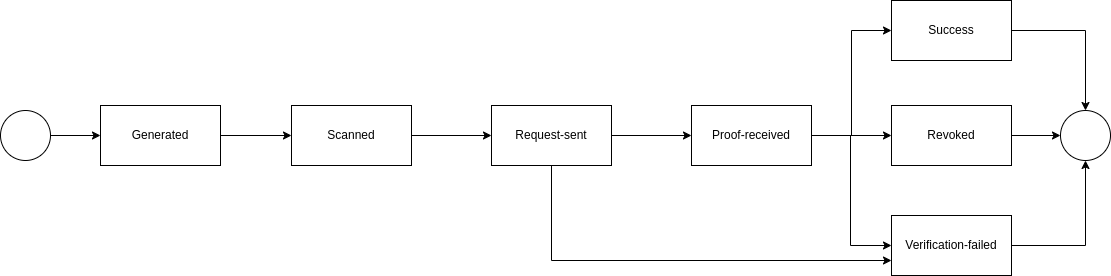

The diagram above was exported from draw.io. Its source (the exported page's mxGraphModel, read from the mxfile embedded in the PNG):
<mxGraphModel dx="1434" dy="759" grid="1" gridSize="10" guides="1" tooltips="1" connect="1" arrows="1" fold="1" page="1" pageScale="1" pageWidth="1169" pageHeight="827" math="0" shadow="0">
  <root>
    <mxCell id="0" />
    <mxCell id="1" parent="0" />
    <mxCell id="a_FwfhVBBuYMZOECd5nv-15" style="edgeStyle=orthogonalEdgeStyle;rounded=0;orthogonalLoop=1;jettySize=auto;html=1;exitX=1;exitY=0.5;exitDx=0;exitDy=0;entryX=0;entryY=0.5;entryDx=0;entryDy=0;" edge="1" parent="1" source="a_FwfhVBBuYMZOECd5nv-2" target="a_FwfhVBBuYMZOECd5nv-6">
      <mxGeometry relative="1" as="geometry" />
    </mxCell>
    <mxCell id="a_FwfhVBBuYMZOECd5nv-2" value="Generated" style="rounded=0;whiteSpace=wrap;html=1;" vertex="1" parent="1">
      <mxGeometry x="130" y="200" width="120" height="60" as="geometry" />
    </mxCell>
    <mxCell id="a_FwfhVBBuYMZOECd5nv-4" style="edgeStyle=orthogonalEdgeStyle;rounded=0;orthogonalLoop=1;jettySize=auto;html=1;entryX=0;entryY=0.5;entryDx=0;entryDy=0;" edge="1" parent="1" source="a_FwfhVBBuYMZOECd5nv-3" target="a_FwfhVBBuYMZOECd5nv-2">
      <mxGeometry relative="1" as="geometry" />
    </mxCell>
    <mxCell id="a_FwfhVBBuYMZOECd5nv-3" value="" style="ellipse;whiteSpace=wrap;html=1;aspect=fixed;" vertex="1" parent="1">
      <mxGeometry x="30" y="205" width="50" height="50" as="geometry" />
    </mxCell>
    <mxCell id="a_FwfhVBBuYMZOECd5nv-17" style="edgeStyle=orthogonalEdgeStyle;rounded=0;orthogonalLoop=1;jettySize=auto;html=1;exitX=1;exitY=0.5;exitDx=0;exitDy=0;entryX=0;entryY=0.5;entryDx=0;entryDy=0;" edge="1" parent="1" source="a_FwfhVBBuYMZOECd5nv-5" target="a_FwfhVBBuYMZOECd5nv-7">
      <mxGeometry relative="1" as="geometry" />
    </mxCell>
    <mxCell id="a_FwfhVBBuYMZOECd5nv-24" style="edgeStyle=orthogonalEdgeStyle;rounded=0;orthogonalLoop=1;jettySize=auto;html=1;exitX=0.5;exitY=1;exitDx=0;exitDy=0;entryX=0;entryY=0.75;entryDx=0;entryDy=0;" edge="1" parent="1" source="a_FwfhVBBuYMZOECd5nv-5" target="a_FwfhVBBuYMZOECd5nv-10">
      <mxGeometry relative="1" as="geometry">
        <mxPoint x="850" y="440" as="targetPoint" />
        <Array as="points">
          <mxPoint x="581" y="355" />
        </Array>
      </mxGeometry>
    </mxCell>
    <mxCell id="a_FwfhVBBuYMZOECd5nv-5" value="Request-sent" style="rounded=0;whiteSpace=wrap;html=1;" vertex="1" parent="1">
      <mxGeometry x="521" y="200" width="120" height="60" as="geometry" />
    </mxCell>
    <mxCell id="a_FwfhVBBuYMZOECd5nv-16" style="edgeStyle=orthogonalEdgeStyle;rounded=0;orthogonalLoop=1;jettySize=auto;html=1;exitX=1;exitY=0.5;exitDx=0;exitDy=0;entryX=0;entryY=0.5;entryDx=0;entryDy=0;" edge="1" parent="1" source="a_FwfhVBBuYMZOECd5nv-6" target="a_FwfhVBBuYMZOECd5nv-5">
      <mxGeometry relative="1" as="geometry" />
    </mxCell>
    <mxCell id="a_FwfhVBBuYMZOECd5nv-6" value="Scanned" style="rounded=0;whiteSpace=wrap;html=1;" vertex="1" parent="1">
      <mxGeometry x="321" y="200" width="120" height="60" as="geometry" />
    </mxCell>
    <mxCell id="a_FwfhVBBuYMZOECd5nv-18" style="edgeStyle=orthogonalEdgeStyle;rounded=0;orthogonalLoop=1;jettySize=auto;html=1;exitX=1;exitY=0.5;exitDx=0;exitDy=0;entryX=0;entryY=0.5;entryDx=0;entryDy=0;" edge="1" parent="1" source="a_FwfhVBBuYMZOECd5nv-7" target="a_FwfhVBBuYMZOECd5nv-8">
      <mxGeometry relative="1" as="geometry" />
    </mxCell>
    <mxCell id="a_FwfhVBBuYMZOECd5nv-19" style="edgeStyle=orthogonalEdgeStyle;rounded=0;orthogonalLoop=1;jettySize=auto;html=1;exitX=1;exitY=0.5;exitDx=0;exitDy=0;" edge="1" parent="1" source="a_FwfhVBBuYMZOECd5nv-7" target="a_FwfhVBBuYMZOECd5nv-9">
      <mxGeometry relative="1" as="geometry" />
    </mxCell>
    <mxCell id="a_FwfhVBBuYMZOECd5nv-20" style="edgeStyle=orthogonalEdgeStyle;rounded=0;orthogonalLoop=1;jettySize=auto;html=1;exitX=1;exitY=0.5;exitDx=0;exitDy=0;entryX=0;entryY=0.5;entryDx=0;entryDy=0;" edge="1" parent="1" source="a_FwfhVBBuYMZOECd5nv-7" target="a_FwfhVBBuYMZOECd5nv-10">
      <mxGeometry relative="1" as="geometry">
        <Array as="points">
          <mxPoint x="880" y="230" />
          <mxPoint x="880" y="340" />
        </Array>
      </mxGeometry>
    </mxCell>
    <mxCell id="a_FwfhVBBuYMZOECd5nv-7" value="Proof-received" style="rounded=0;whiteSpace=wrap;html=1;" vertex="1" parent="1">
      <mxGeometry x="721" y="200" width="120" height="60" as="geometry" />
    </mxCell>
    <mxCell id="a_FwfhVBBuYMZOECd5nv-14" style="edgeStyle=orthogonalEdgeStyle;rounded=0;orthogonalLoop=1;jettySize=auto;html=1;entryX=0.5;entryY=0;entryDx=0;entryDy=0;" edge="1" parent="1" source="a_FwfhVBBuYMZOECd5nv-8" target="a_FwfhVBBuYMZOECd5nv-11">
      <mxGeometry relative="1" as="geometry" />
    </mxCell>
    <mxCell id="a_FwfhVBBuYMZOECd5nv-8" value="Success" style="rounded=0;whiteSpace=wrap;html=1;" vertex="1" parent="1">
      <mxGeometry x="921" y="95" width="120" height="60" as="geometry" />
    </mxCell>
    <mxCell id="a_FwfhVBBuYMZOECd5nv-13" style="edgeStyle=orthogonalEdgeStyle;rounded=0;orthogonalLoop=1;jettySize=auto;html=1;" edge="1" parent="1" source="a_FwfhVBBuYMZOECd5nv-9" target="a_FwfhVBBuYMZOECd5nv-11">
      <mxGeometry relative="1" as="geometry" />
    </mxCell>
    <mxCell id="a_FwfhVBBuYMZOECd5nv-9" value="Revoked" style="rounded=0;whiteSpace=wrap;html=1;" vertex="1" parent="1">
      <mxGeometry x="921" y="200" width="120" height="60" as="geometry" />
    </mxCell>
    <mxCell id="a_FwfhVBBuYMZOECd5nv-12" style="edgeStyle=orthogonalEdgeStyle;rounded=0;orthogonalLoop=1;jettySize=auto;html=1;entryX=0.5;entryY=1;entryDx=0;entryDy=0;" edge="1" parent="1" source="a_FwfhVBBuYMZOECd5nv-10" target="a_FwfhVBBuYMZOECd5nv-11">
      <mxGeometry relative="1" as="geometry" />
    </mxCell>
    <mxCell id="a_FwfhVBBuYMZOECd5nv-10" value="Verification-failed" style="rounded=0;whiteSpace=wrap;html=1;" vertex="1" parent="1">
      <mxGeometry x="921" y="310" width="120" height="60" as="geometry" />
    </mxCell>
    <mxCell id="a_FwfhVBBuYMZOECd5nv-11" value="" style="ellipse;whiteSpace=wrap;html=1;aspect=fixed;" vertex="1" parent="1">
      <mxGeometry x="1090" y="205" width="50" height="50" as="geometry" />
    </mxCell>
  </root>
</mxGraphModel>